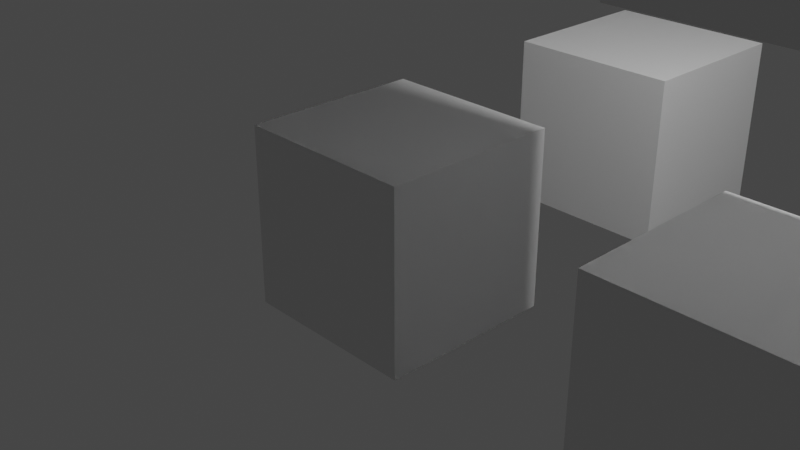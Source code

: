 # Source: cube_of_cubes.blend  (saved by Blender 3.4.6; exported with 4.5.12 LTS)
import bpy
from mathutils import Matrix  # noqa: F401  (used for matrix-valued properties, if any)

bpy.ops.wm.read_factory_settings(use_empty=True)
scene = bpy.context.scene
scene.name = 'Scene'

# ---- collections
col_collection = bpy.data.collections.new('Collection'); scene.collection.children.link(col_collection)

# ---- materials (node trees are filled in below, after node groups)
mat_material = bpy.data.materials.new('Material')
mat_material.alpha_threshold = 0.0
mat_material.use_transparent_shadow = False
mat_material.roughness = 0.5
mat_material.line_color = (0.0, 0.0, 0.0, 1.0)
mat_material_001 = bpy.data.materials.new('Material.001')
mat_material_001.alpha_threshold = 0.0
mat_material_001.use_transparent_shadow = False
mat_material_001.roughness = 0.5
mat_material_001.line_color = (0.0, 0.0, 0.0, 1.0)
mat_material_002 = bpy.data.materials.new('Material.002')
mat_material_002.alpha_threshold = 0.0
mat_material_002.use_transparent_shadow = False
mat_material_002.roughness = 0.5
mat_material_002.line_color = (0.0, 0.0, 0.0, 1.0)
mat_material_003 = bpy.data.materials.new('Material.003')
mat_material_003.alpha_threshold = 0.0
mat_material_003.use_transparent_shadow = False
mat_material_003.roughness = 0.5
mat_material_003.line_color = (0.0, 0.0, 0.0, 1.0)
mat_material_004 = bpy.data.materials.new('Material.004')
mat_material_004.alpha_threshold = 0.0
mat_material_004.use_transparent_shadow = False
mat_material_004.roughness = 0.5
mat_material_004.line_color = (0.0, 0.0, 0.0, 1.0)
mat_material_005 = bpy.data.materials.new('Material.005')
mat_material_005.alpha_threshold = 0.0
mat_material_005.use_transparent_shadow = False
mat_material_005.roughness = 0.5
mat_material_005.line_color = (0.0, 0.0, 0.0, 1.0)
mat_material_006 = bpy.data.materials.new('Material.006')
mat_material_006.alpha_threshold = 0.0
mat_material_006.use_transparent_shadow = False
mat_material_006.roughness = 0.5
mat_material_006.line_color = (0.0, 0.0, 0.0, 1.0)
mat_material_007 = bpy.data.materials.new('Material.007')
mat_material_007.alpha_threshold = 0.0
mat_material_007.use_transparent_shadow = False
mat_material_007.roughness = 0.5
mat_material_007.line_color = (0.0, 0.0, 0.0, 1.0)

# ---- material node trees
mat_material.use_nodes = True; mat_material.node_tree.nodes.clear()
_N = mat_material.node_tree.nodes; _L = mat_material.node_tree.links
n0 = _N.new('ShaderNodeOutputMaterial'); n0.name = 'Material Output'; n0.location = (300, 300)
n1 = _N.new('ShaderNodeBsdfPrincipled'); n1.name = 'Principled BSDF'; n1.location = (10, 300)
n1.distribution = 'GGX'
n1.subsurface_method = 'RANDOM_WALK_SKIN'
n1.inputs[3].default_value = 1.45
n1.inputs[27].default_value = (0.0, 0.0, 0.0, 1.0)
n1.inputs[28].default_value = 1.0
_L.new(n1.outputs[0], n0.inputs[0])
n0.is_active_output = True
mat_material_001.use_nodes = True; mat_material_001.node_tree.nodes.clear()
_N = mat_material_001.node_tree.nodes; _L = mat_material_001.node_tree.links
n0 = _N.new('ShaderNodeOutputMaterial'); n0.name = 'Material Output'; n0.location = (300, 300)
n1 = _N.new('ShaderNodeBsdfPrincipled'); n1.name = 'Principled BSDF'; n1.location = (10, 300)
n1.distribution = 'GGX'
n1.subsurface_method = 'RANDOM_WALK_SKIN'
n1.inputs[3].default_value = 1.45
n1.inputs[27].default_value = (0.0, 0.0, 0.0, 1.0)
n1.inputs[28].default_value = 1.0
_L.new(n1.outputs[0], n0.inputs[0])
n0.is_active_output = True
mat_material_002.use_nodes = True; mat_material_002.node_tree.nodes.clear()
_N = mat_material_002.node_tree.nodes; _L = mat_material_002.node_tree.links
n0 = _N.new('ShaderNodeOutputMaterial'); n0.name = 'Material Output'; n0.location = (300, 300)
n1 = _N.new('ShaderNodeBsdfPrincipled'); n1.name = 'Principled BSDF'; n1.location = (10, 300)
n1.distribution = 'GGX'
n1.subsurface_method = 'RANDOM_WALK_SKIN'
n1.inputs[3].default_value = 1.45
n1.inputs[27].default_value = (0.0, 0.0, 0.0, 1.0)
n1.inputs[28].default_value = 1.0
_L.new(n1.outputs[0], n0.inputs[0])
n0.is_active_output = True
mat_material_003.use_nodes = True; mat_material_003.node_tree.nodes.clear()
_N = mat_material_003.node_tree.nodes; _L = mat_material_003.node_tree.links
n0 = _N.new('ShaderNodeOutputMaterial'); n0.name = 'Material Output'; n0.location = (300, 300)
n1 = _N.new('ShaderNodeBsdfPrincipled'); n1.name = 'Principled BSDF'; n1.location = (10, 300)
n1.distribution = 'GGX'
n1.subsurface_method = 'RANDOM_WALK_SKIN'
n1.inputs[3].default_value = 1.45
n1.inputs[27].default_value = (0.0, 0.0, 0.0, 1.0)
n1.inputs[28].default_value = 1.0
_L.new(n1.outputs[0], n0.inputs[0])
n0.is_active_output = True
mat_material_004.use_nodes = True; mat_material_004.node_tree.nodes.clear()
_N = mat_material_004.node_tree.nodes; _L = mat_material_004.node_tree.links
n0 = _N.new('ShaderNodeOutputMaterial'); n0.name = 'Material Output'; n0.location = (300, 300)
n1 = _N.new('ShaderNodeBsdfPrincipled'); n1.name = 'Principled BSDF'; n1.location = (10, 300)
n1.distribution = 'GGX'
n1.subsurface_method = 'RANDOM_WALK_SKIN'
n1.inputs[3].default_value = 1.45
n1.inputs[27].default_value = (0.0, 0.0, 0.0, 1.0)
n1.inputs[28].default_value = 1.0
_L.new(n1.outputs[0], n0.inputs[0])
n0.is_active_output = True
mat_material_005.use_nodes = True; mat_material_005.node_tree.nodes.clear()
_N = mat_material_005.node_tree.nodes; _L = mat_material_005.node_tree.links
n0 = _N.new('ShaderNodeOutputMaterial'); n0.name = 'Material Output'; n0.location = (300, 300)
n1 = _N.new('ShaderNodeBsdfPrincipled'); n1.name = 'Principled BSDF'; n1.location = (10, 300)
n1.distribution = 'GGX'
n1.subsurface_method = 'RANDOM_WALK_SKIN'
n1.inputs[3].default_value = 1.45
n1.inputs[27].default_value = (0.0, 0.0, 0.0, 1.0)
n1.inputs[28].default_value = 1.0
_L.new(n1.outputs[0], n0.inputs[0])
n0.is_active_output = True
mat_material_006.use_nodes = True; mat_material_006.node_tree.nodes.clear()
_N = mat_material_006.node_tree.nodes; _L = mat_material_006.node_tree.links
n0 = _N.new('ShaderNodeOutputMaterial'); n0.name = 'Material Output'; n0.location = (300, 300)
n1 = _N.new('ShaderNodeBsdfPrincipled'); n1.name = 'Principled BSDF'; n1.location = (10, 300)
n1.distribution = 'GGX'
n1.subsurface_method = 'RANDOM_WALK_SKIN'
n1.inputs[3].default_value = 1.45
n1.inputs[27].default_value = (0.0, 0.0, 0.0, 1.0)
n1.inputs[28].default_value = 1.0
_L.new(n1.outputs[0], n0.inputs[0])
n0.is_active_output = True
mat_material_007.use_nodes = True; mat_material_007.node_tree.nodes.clear()
_N = mat_material_007.node_tree.nodes; _L = mat_material_007.node_tree.links
n0 = _N.new('ShaderNodeOutputMaterial'); n0.name = 'Material Output'; n0.location = (300, 300)
n1 = _N.new('ShaderNodeBsdfPrincipled'); n1.name = 'Principled BSDF'; n1.location = (10, 300)
n1.distribution = 'GGX'
n1.subsurface_method = 'RANDOM_WALK_SKIN'
n1.inputs[3].default_value = 1.45
n1.inputs[27].default_value = (0.0, 0.0, 0.0, 1.0)
n1.inputs[28].default_value = 1.0
_L.new(n1.outputs[0], n0.inputs[0])
n0.is_active_output = True

# ---- world
world_world = bpy.data.worlds.new('World'); scene.world = world_world
world_world.use_nodes = True; world_world.node_tree.nodes.clear()
_N = world_world.node_tree.nodes; _L = world_world.node_tree.links
n0 = _N.new('ShaderNodeOutputWorld'); n0.name = 'World Output'; n0.location = (300, 300)
n1 = _N.new('ShaderNodeBackground'); n1.name = 'Background'; n1.location = (10, 300)
n1.inputs[0].default_value = (0.05088, 0.05088, 0.05088, 1.0)
_L.new(n1.outputs[0], n0.inputs[0])
n0.is_active_output = True
world_world.color = (0.05088, 0.05088, 0.05088)
world_world.use_sun_shadow = False
world_world.sun_shadow_jitter_overblur = 0.0

# ---- cameras
cam_camera = bpy.data.cameras.new('Camera')
cam_camera.clip_end = 100.0
cam_camera.ortho_scale = 7.314

# ---- lights
light_light = bpy.data.lights.new('Light', 'POINT')
light_light.transmission_factor = 0.0
light_light.energy = 1000.0
light_light.shadow_soft_size = 0.1
light_light.shadow_maximum_resolution = 0.006
light_light.use_absolute_resolution = True

# ---- meshes
me_cube = bpy.data.meshes.new('Cube')
me_cube.from_pydata([(1.0, 1.0, 1.0), (1.0, 1.0, -1.0), (1.0, -1.0, 1.0), (1.0, -1.0, -1.0), (-1.0, 1.0, 1.0), (-1.0, 1.0, -1.0), (-1.0, -1.0, 1.0), (-1.0, -1.0, -1.0)], [], [(0, 4, 6, 2), (3, 2, 6, 7), (7, 6, 4, 5), (5, 1, 3, 7), (1, 0, 2, 3), (5, 4, 0, 1)])
_uv = me_cube.uv_layers.new(name='UVMap')
_uv.uv.foreach_set('vector', [0.625, 0.5, 0.875, 0.5, 0.875, 0.75, 0.625, 0.75, 0.375, 0.75, 0.625, 0.75, 0.625, 1.0, 0.375, 1.0, 0.375, 0.0, 0.625, 0.0, 0.625, 0.25, 0.375, 0.25, 0.125, 0.5, 0.375, 0.5, 0.375, 0.75, 0.125, 0.75, 0.375, 0.5, 0.625, 0.5, 0.625, 0.75, 0.375, 0.75, 0.375, 0.25, 0.625, 0.25, 0.625, 0.5, 0.375, 0.5])
me_cube.materials.append(mat_material)
me_cube.use_mirror_vertex_groups = False
me_cube.update()
me_cube_001 = bpy.data.meshes.new('Cube.001')
me_cube_001.from_pydata([(1.0, 1.0, 1.0), (1.0, 1.0, -1.0), (1.0, -1.0, 1.0), (1.0, -1.0, -1.0), (-1.0, 1.0, 1.0), (-1.0, 1.0, -1.0), (-1.0, -1.0, 1.0), (-1.0, -1.0, -1.0)], [], [(0, 4, 6, 2), (3, 2, 6, 7), (7, 6, 4, 5), (5, 1, 3, 7), (1, 0, 2, 3), (5, 4, 0, 1)])
_uv = me_cube_001.uv_layers.new(name='UVMap')
_uv.uv.foreach_set('vector', [0.625, 0.5, 0.875, 0.5, 0.875, 0.75, 0.625, 0.75, 0.375, 0.75, 0.625, 0.75, 0.625, 1.0, 0.375, 1.0, 0.375, 0.0, 0.625, 0.0, 0.625, 0.25, 0.375, 0.25, 0.125, 0.5, 0.375, 0.5, 0.375, 0.75, 0.125, 0.75, 0.375, 0.5, 0.625, 0.5, 0.625, 0.75, 0.375, 0.75, 0.375, 0.25, 0.625, 0.25, 0.625, 0.5, 0.375, 0.5])
me_cube_001.materials.append(mat_material_001)
me_cube_001.use_mirror_vertex_groups = False
me_cube_001.update()
me_cube_002 = bpy.data.meshes.new('Cube.002')
me_cube_002.from_pydata([(1.0, 1.0, 1.0), (1.0, 1.0, -1.0), (1.0, -1.0, 1.0), (1.0, -1.0, -1.0), (-1.0, 1.0, 1.0), (-1.0, 1.0, -1.0), (-1.0, -1.0, 1.0), (-1.0, -1.0, -1.0)], [], [(0, 4, 6, 2), (3, 2, 6, 7), (7, 6, 4, 5), (5, 1, 3, 7), (1, 0, 2, 3), (5, 4, 0, 1)])
_uv = me_cube_002.uv_layers.new(name='UVMap')
_uv.uv.foreach_set('vector', [0.625, 0.5, 0.875, 0.5, 0.875, 0.75, 0.625, 0.75, 0.375, 0.75, 0.625, 0.75, 0.625, 1.0, 0.375, 1.0, 0.375, 0.0, 0.625, 0.0, 0.625, 0.25, 0.375, 0.25, 0.125, 0.5, 0.375, 0.5, 0.375, 0.75, 0.125, 0.75, 0.375, 0.5, 0.625, 0.5, 0.625, 0.75, 0.375, 0.75, 0.375, 0.25, 0.625, 0.25, 0.625, 0.5, 0.375, 0.5])
me_cube_002.materials.append(mat_material_002)
me_cube_002.use_mirror_vertex_groups = False
me_cube_002.update()
me_cube_003 = bpy.data.meshes.new('Cube.003')
me_cube_003.from_pydata([(1.0, 1.0, 1.0), (1.0, 1.0, -1.0), (1.0, -1.0, 1.0), (1.0, -1.0, -1.0), (-1.0, 1.0, 1.0), (-1.0, 1.0, -1.0), (-1.0, -1.0, 1.0), (-1.0, -1.0, -1.0)], [], [(0, 4, 6, 2), (3, 2, 6, 7), (7, 6, 4, 5), (5, 1, 3, 7), (1, 0, 2, 3), (5, 4, 0, 1)])
_uv = me_cube_003.uv_layers.new(name='UVMap')
_uv.uv.foreach_set('vector', [0.625, 0.5, 0.875, 0.5, 0.875, 0.75, 0.625, 0.75, 0.375, 0.75, 0.625, 0.75, 0.625, 1.0, 0.375, 1.0, 0.375, 0.0, 0.625, 0.0, 0.625, 0.25, 0.375, 0.25, 0.125, 0.5, 0.375, 0.5, 0.375, 0.75, 0.125, 0.75, 0.375, 0.5, 0.625, 0.5, 0.625, 0.75, 0.375, 0.75, 0.375, 0.25, 0.625, 0.25, 0.625, 0.5, 0.375, 0.5])
me_cube_003.materials.append(mat_material_003)
me_cube_003.use_mirror_vertex_groups = False
me_cube_003.update()
me_cube_004 = bpy.data.meshes.new('Cube.004')
me_cube_004.from_pydata([(1.0, 1.0, 1.0), (1.0, 1.0, -1.0), (1.0, -1.0, 1.0), (1.0, -1.0, -1.0), (-1.0, 1.0, 1.0), (-1.0, 1.0, -1.0), (-1.0, -1.0, 1.0), (-1.0, -1.0, -1.0)], [], [(0, 4, 6, 2), (3, 2, 6, 7), (7, 6, 4, 5), (5, 1, 3, 7), (1, 0, 2, 3), (5, 4, 0, 1)])
_uv = me_cube_004.uv_layers.new(name='UVMap')
_uv.uv.foreach_set('vector', [0.625, 0.5, 0.875, 0.5, 0.875, 0.75, 0.625, 0.75, 0.375, 0.75, 0.625, 0.75, 0.625, 1.0, 0.375, 1.0, 0.375, 0.0, 0.625, 0.0, 0.625, 0.25, 0.375, 0.25, 0.125, 0.5, 0.375, 0.5, 0.375, 0.75, 0.125, 0.75, 0.375, 0.5, 0.625, 0.5, 0.625, 0.75, 0.375, 0.75, 0.375, 0.25, 0.625, 0.25, 0.625, 0.5, 0.375, 0.5])
me_cube_004.materials.append(mat_material_004)
me_cube_004.use_mirror_vertex_groups = False
me_cube_004.update()
me_cube_005 = bpy.data.meshes.new('Cube.005')
me_cube_005.from_pydata([(1.0, 1.0, 1.0), (1.0, 1.0, -1.0), (1.0, -1.0, 1.0), (1.0, -1.0, -1.0), (-1.0, 1.0, 1.0), (-1.0, 1.0, -1.0), (-1.0, -1.0, 1.0), (-1.0, -1.0, -1.0)], [], [(0, 4, 6, 2), (3, 2, 6, 7), (7, 6, 4, 5), (5, 1, 3, 7), (1, 0, 2, 3), (5, 4, 0, 1)])
_uv = me_cube_005.uv_layers.new(name='UVMap')
_uv.uv.foreach_set('vector', [0.625, 0.5, 0.875, 0.5, 0.875, 0.75, 0.625, 0.75, 0.375, 0.75, 0.625, 0.75, 0.625, 1.0, 0.375, 1.0, 0.375, 0.0, 0.625, 0.0, 0.625, 0.25, 0.375, 0.25, 0.125, 0.5, 0.375, 0.5, 0.375, 0.75, 0.125, 0.75, 0.375, 0.5, 0.625, 0.5, 0.625, 0.75, 0.375, 0.75, 0.375, 0.25, 0.625, 0.25, 0.625, 0.5, 0.375, 0.5])
me_cube_005.materials.append(mat_material_005)
me_cube_005.use_mirror_vertex_groups = False
me_cube_005.update()
me_cube_006 = bpy.data.meshes.new('Cube.006')
me_cube_006.from_pydata([(1.0, 1.0, 1.0), (1.0, 1.0, -1.0), (1.0, -1.0, 1.0), (1.0, -1.0, -1.0), (-1.0, 1.0, 1.0), (-1.0, 1.0, -1.0), (-1.0, -1.0, 1.0), (-1.0, -1.0, -1.0)], [], [(0, 4, 6, 2), (3, 2, 6, 7), (7, 6, 4, 5), (5, 1, 3, 7), (1, 0, 2, 3), (5, 4, 0, 1)])
_uv = me_cube_006.uv_layers.new(name='UVMap')
_uv.uv.foreach_set('vector', [0.625, 0.5, 0.875, 0.5, 0.875, 0.75, 0.625, 0.75, 0.375, 0.75, 0.625, 0.75, 0.625, 1.0, 0.375, 1.0, 0.375, 0.0, 0.625, 0.0, 0.625, 0.25, 0.375, 0.25, 0.125, 0.5, 0.375, 0.5, 0.375, 0.75, 0.125, 0.75, 0.375, 0.5, 0.625, 0.5, 0.625, 0.75, 0.375, 0.75, 0.375, 0.25, 0.625, 0.25, 0.625, 0.5, 0.375, 0.5])
me_cube_006.materials.append(mat_material_006)
me_cube_006.use_mirror_vertex_groups = False
me_cube_006.update()
me_cube_007 = bpy.data.meshes.new('Cube.007')
me_cube_007.from_pydata([(1.0, 1.0, 1.0), (1.0, 1.0, -1.0), (1.0, -1.0, 1.0), (1.0, -1.0, -1.0), (-1.0, 1.0, 1.0), (-1.0, 1.0, -1.0), (-1.0, -1.0, 1.0), (-1.0, -1.0, -1.0)], [], [(0, 4, 6, 2), (3, 2, 6, 7), (7, 6, 4, 5), (5, 1, 3, 7), (1, 0, 2, 3), (5, 4, 0, 1)])
_uv = me_cube_007.uv_layers.new(name='UVMap')
_uv.uv.foreach_set('vector', [0.625, 0.5, 0.875, 0.5, 0.875, 0.75, 0.625, 0.75, 0.375, 0.75, 0.625, 0.75, 0.625, 1.0, 0.375, 1.0, 0.375, 0.0, 0.625, 0.0, 0.625, 0.25, 0.375, 0.25, 0.125, 0.5, 0.375, 0.5, 0.375, 0.75, 0.125, 0.75, 0.375, 0.5, 0.625, 0.5, 0.625, 0.75, 0.375, 0.75, 0.375, 0.25, 0.625, 0.25, 0.625, 0.5, 0.375, 0.5])
me_cube_007.materials.append(mat_material_007)
me_cube_007.use_mirror_vertex_groups = False
me_cube_007.update()

# ---- objects
ob_cube = bpy.data.objects.new('Cube', me_cube)
ob_light = bpy.data.objects.new('Light', light_light)
ob_camera = bpy.data.objects.new('Camera', cam_camera)
ob_cube_001 = bpy.data.objects.new('Cube.001', me_cube_001)
ob_cube_002 = bpy.data.objects.new('Cube.002', me_cube_002)
ob_cube_003 = bpy.data.objects.new('Cube.003', me_cube_003)
ob_cube_004 = bpy.data.objects.new('Cube.004', me_cube_004)
ob_cube_005 = bpy.data.objects.new('Cube.005', me_cube_005)
ob_cube_006 = bpy.data.objects.new('Cube.006', me_cube_006)
ob_cube_007 = bpy.data.objects.new('Cube.007', me_cube_007)

# ---- transforms, parenting, visibility, modifiers, constraints
ob_cube.location = (0.0, 0.0, 0.0)
ob_cube.lock_rotations_4d = False
ob_cube.empty_display_type = 'ARROWS'
ob_cube.lineart.crease_threshold = 0.0
ob_light.location = (4.076, 1.005, 5.904)
ob_light.rotation_euler = (0.6503, 0.05522, 1.866)
ob_light.lock_rotations_4d = False
ob_light.empty_display_type = 'ARROWS'
ob_light.color = (0.0, 0.0, 0.0, 0.0)
ob_light.lineart.crease_threshold = 0.0
ob_camera.location = (7.359, -6.926, 4.958)
ob_camera.rotation_euler = (1.109, 0.0, 0.8149)
ob_camera.lock_rotations_4d = False
ob_camera.empty_display_type = 'ARROWS'
ob_camera.color = (0.0, 0.0, 0.0, 0.0)
ob_camera.display_type = 'WIRE'
ob_camera.lineart.crease_threshold = 0.0
ob_cube_001.location = (0.0, 4.0, 0.0)
ob_cube_001.lock_rotations_4d = False
ob_cube_001.empty_display_type = 'ARROWS'
ob_cube_001.lineart.crease_threshold = 0.0
ob_cube_002.location = (0.0, 4.0, 4.0)
ob_cube_002.lock_rotations_4d = False
ob_cube_002.empty_display_type = 'ARROWS'
ob_cube_002.lineart.crease_threshold = 0.0
ob_cube_003.location = (0.0, 0.0, 4.0)
ob_cube_003.lock_rotations_4d = False
ob_cube_003.empty_display_type = 'ARROWS'
ob_cube_003.lineart.crease_threshold = 0.0
ob_cube_004.location = (4.0, 4.0, 0.0)
ob_cube_004.lock_rotations_4d = False
ob_cube_004.empty_display_type = 'ARROWS'
ob_cube_004.lineart.crease_threshold = 0.0
ob_cube_005.location = (4.0, 4.0, 4.0)
ob_cube_005.lock_rotations_4d = False
ob_cube_005.empty_display_type = 'ARROWS'
ob_cube_005.lineart.crease_threshold = 0.0
ob_cube_006.location = (4.0, 0.0, 4.0)
ob_cube_006.lock_rotations_4d = False
ob_cube_006.empty_display_type = 'ARROWS'
ob_cube_006.lineart.crease_threshold = 0.0
ob_cube_007.location = (4.0, 0.0, 0.0)
ob_cube_007.lock_rotations_4d = False
ob_cube_007.empty_display_type = 'ARROWS'
ob_cube_007.lineart.crease_threshold = 0.0

# ---- collection membership
col_collection.objects.link(ob_cube)
col_collection.objects.link(ob_light)
col_collection.objects.link(ob_camera)
col_collection.objects.link(ob_cube_001)
col_collection.objects.link(ob_cube_002)
col_collection.objects.link(ob_cube_003)
col_collection.objects.link(ob_cube_004)
col_collection.objects.link(ob_cube_005)
col_collection.objects.link(ob_cube_006)
col_collection.objects.link(ob_cube_007)

# ---- scene / render settings (as saved in the file)
scene.camera = ob_camera
scene.frame_start = 1; scene.frame_end = 250; scene.frame_set(1)
scene.render.engine = 'BLENDER_EEVEE_NEXT'
scene.cycles.sampling_pattern = 'TABULATED_SOBOL'
scene.cycles.use_light_tree = False
scene.view_settings.view_transform = 'Filmic'
bpy.context.view_layer.update()
